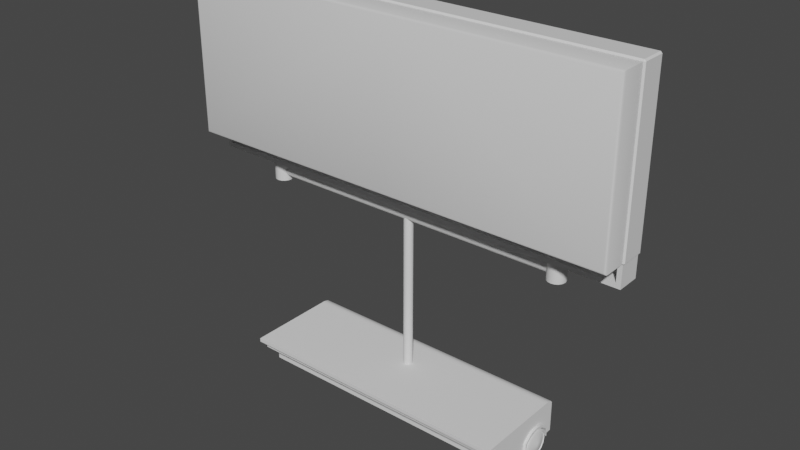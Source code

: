 # Source: LED_Sign.blend  (saved by Blender 2.82.7; exported with 4.5.12 LTS)
import bpy
from mathutils import Matrix  # noqa: F401  (used for matrix-valued properties, if any)

bpy.ops.wm.read_factory_settings(use_empty=True)
scene = bpy.context.scene
scene.name = 'Scene'

# ---- collections
col_collection = bpy.data.collections.new('Collection'); scene.collection.children.link(col_collection)

# ---- materials (node trees are filled in below, after node groups)
mat_material = bpy.data.materials.new('Material')
mat_material.alpha_threshold = 0.0
mat_material.use_transparent_shadow = False
mat_material.line_color = (0.0, 0.0, 0.0, 1.0)

# ---- material node trees
mat_material.use_nodes = True; mat_material.node_tree.nodes.clear()
_N = mat_material.node_tree.nodes; _L = mat_material.node_tree.links
n0 = _N.new('ShaderNodeOutputMaterial'); n0.name = 'Material Output'; n0.location = (300, 300)
n1 = _N.new('ShaderNodeBsdfPrincipled'); n1.name = 'Principled BSDF'; n1.location = (10, 300)
n1.distribution = 'GGX'
n1.subsurface_method = 'BURLEY'
n1.inputs[2].default_value = 0.4
n1.inputs[3].default_value = 1.45
n1.inputs[27].default_value = (0.0, 0.0, 0.0, 1.0)
n1.inputs[28].default_value = 1.0
_L.new(n1.outputs[0], n0.inputs[0])
n0.is_active_output = True

# ---- world
world_world = bpy.data.worlds.new('World'); scene.world = world_world
world_world.use_nodes = True; world_world.node_tree.nodes.clear()
_N = world_world.node_tree.nodes; _L = world_world.node_tree.links
n0 = _N.new('ShaderNodeOutputWorld'); n0.name = 'World Output'; n0.location = (300, 300)
n1 = _N.new('ShaderNodeBackground'); n1.name = 'Background'; n1.location = (10, 300)
n1.inputs[0].default_value = (0.05088, 0.05088, 0.05088, 1.0)
_L.new(n1.outputs[0], n0.inputs[0])
n0.is_active_output = True
world_world.color = (0.05088, 0.05088, 0.05088)
world_world.use_sun_shadow = False
world_world.sun_shadow_jitter_overblur = 0.0

# ---- meshes
me_cube = bpy.data.meshes.new('Cube')
me_cube.from_pydata([(9.216, 0.5496, 3.357), (9.216, 0.4876, 3.419), (9.279, 0.4876, 3.357), (9.029, 0.4876, -3.607), (9.216, 0.5496, -3.357), (9.279, 0.4876, -3.357), (9.279, -0.4876, 3.357), (9.216, -0.4876, 3.419), (9.216, -0.5496, 3.357), (9.279, -0.4876, -3.357), (9.216, -0.5496, -3.357), (9.029, -0.4876, -3.607), (9.029, 0.4876, -4.137), (9.029, -0.4876, -4.137), (9.216, 0.4876, -3.419), (9.216, -0.4876, -3.419), (9.216, 0.4876, -4.325), (9.216, -0.4876, -4.325), (0.0, 0.4876, -3.419), (0.0, 0.5496, -3.357), (0.0, -0.4876, 3.419), (0.0, -0.5496, 3.357), (0.0, -0.4876, -3.419), (0.0, -0.5496, -3.357), (0.0, 0.4876, 3.419), (0.0, 0.5496, 3.357), (0.0, 0.4876, -3.607), (0.0, -0.4876, -3.607), (0.0, 0.4876, -4.325), (0.0, -0.4876, -4.325), (0.0, 0.4876, -4.137), (0.0, -0.4876, -4.137), (6.536, 0.3702, -5.136), (6.536, 0.3702, -3.326), (6.676, 0.3424, -5.136), (6.676, 0.3424, -3.326), (6.795, 0.263, -5.136), (6.795, 0.263, -3.326), (6.874, 0.1442, -5.136), (6.874, 0.1442, -3.326), (6.902, 0.004023, -5.136), (6.902, 0.004023, -3.326), (6.874, -0.1361, -5.136), (6.874, -0.1361, -3.326), (6.795, -0.2549, -5.136), (6.795, -0.2549, -3.326), (6.676, -0.3343, -5.136), (6.676, -0.3343, -3.326), (6.536, -0.3622, -5.136), (6.536, -0.3622, -3.326), (6.396, -0.3343, -5.136), (6.396, -0.3343, -3.326), (6.277, -0.2549, -5.136), (6.277, -0.2549, -3.326), (6.198, -0.1361, -5.136), (6.198, -0.1361, -3.326), (6.17, 0.004023, -5.136), (6.17, 0.004023, -3.326), (6.198, 0.1442, -5.136), (6.198, 0.1442, -3.326), (6.277, 0.263, -5.136), (6.277, 0.263, -3.326), (6.396, 0.3424, -5.136), (6.396, 0.3424, -3.326), (6.536, 0.3702, -4.066), (6.676, 0.3424, -4.066), (6.795, 0.263, -4.066), (6.874, 0.1442, -4.066), (6.902, 0.004023, -4.066), (6.874, -0.1361, -4.066), (6.795, -0.2549, -4.066), (6.676, -0.3343, -4.066), (6.536, -0.3622, -4.066), (6.396, -0.3343, -4.066), (6.277, -0.2549, -4.066), (6.198, -0.1361, -4.066), (6.17, 0.004023, -4.066), (6.198, 0.1442, -4.066), (6.277, 0.263, -4.066), (6.396, 0.3424, -4.066), (6.676, 0.3424, -4.395), (6.795, 0.263, -4.395), (6.874, 0.1442, -4.395), (6.902, 0.004023, -4.395), (6.874, -0.1361, -4.395), (6.795, -0.2549, -4.395), (6.676, -0.3343, -4.395), (6.536, -0.3622, -4.395), (6.396, -0.3343, -4.395), (6.277, -0.2549, -4.395), (6.198, -0.1361, -4.395), (6.17, 0.004023, -4.395), (6.198, 0.1442, -4.395), (6.277, 0.263, -4.395), (6.396, 0.3424, -4.395), (6.536, 0.3702, -4.395), (6.536, 0.4344, -4.395), (6.536, 0.4344, -4.066), (6.371, 0.4016, -4.066), (6.232, 0.3083, -4.066), (6.138, 0.1687, -4.066), (6.106, 0.004023, -4.066), (6.138, -0.1607, -4.066), (6.232, -0.3003, -4.066), (6.371, -0.3936, -4.066), (6.536, -0.4263, -4.066), (6.701, -0.3936, -4.066), (6.84, -0.3003, -4.066), (6.933, -0.1607, -4.066), (6.966, 0.004023, -4.066), (6.933, 0.1687, -4.066), (6.84, 0.3083, -4.066), (6.701, 0.4016, -4.066), (6.701, 0.4016, -4.395), (6.84, 0.3083, -4.395), (6.933, 0.1687, -4.395), (6.966, 0.004023, -4.395), (6.933, -0.1607, -4.395), (6.84, -0.3003, -4.395), (6.701, -0.3936, -4.395), (6.536, -0.4263, -4.395), (6.371, -0.3936, -4.395), (6.232, -0.3003, -4.395), (6.138, -0.1607, -4.395), (6.106, 0.004023, -4.395), (6.138, 0.1687, -4.395), (6.232, 0.3083, -4.395), (6.371, 0.4016, -4.395), (9.216, -0.3907, 3.357), (9.216, -0.3907, -3.357), (0.0, -0.3907, 3.357), (0.0, -0.3907, -3.357)], [], [(31, 13, 12, 30), (5, 2, 6, 9), (0, 1, 2), (14, 4, 5), (6, 7, 8), (9, 10, 15), (2, 5, 4, 0), (8, 10, 9, 6), (1, 7, 6, 2), (22, 15, 10, 23), (24, 1, 0, 25), (15, 14, 5, 9), (19, 25, 0, 4), (28, 16, 17, 29), (14, 15, 17, 16), (27, 11, 15, 22), (30, 12, 16, 28), (12, 3, 14, 16), (11, 13, 17, 15), (13, 11, 3, 12), (11, 27, 26, 3), (3, 26, 18, 14), (7, 20, 21, 8), (14, 18, 19, 4), (1, 24, 20, 7), (13, 31, 29, 17), (64, 33, 35, 65), (65, 35, 37, 66), (66, 37, 39, 67), (67, 39, 41, 68), (68, 41, 43, 69), (69, 43, 45, 70), (70, 45, 47, 71), (71, 47, 49, 72), (72, 49, 51, 73), (73, 51, 53, 74), (74, 53, 55, 75), (75, 55, 57, 76), (76, 57, 59, 77), (77, 59, 61, 78), (78, 61, 63, 79), (79, 63, 33, 64), (32, 34, 36, 38, 40, 42, 44, 46, 48, 50, 52, 54, 56, 58, 60, 62), (91, 90, 123, 124), (77, 78, 99, 100), (90, 89, 122, 123), (64, 65, 112, 97), (78, 79, 98, 99), (89, 88, 121, 122), (65, 66, 111, 112), (79, 64, 97, 98), (88, 87, 120, 121), (66, 67, 110, 111), (87, 86, 119, 120), (67, 68, 109, 110), (86, 85, 118, 119), (68, 69, 108, 109), (85, 84, 117, 118), (69, 70, 107, 108), (32, 95, 80, 34), (34, 80, 81, 36), (36, 81, 82, 38), (38, 82, 83, 40), (40, 83, 84, 42), (42, 84, 85, 44), (44, 85, 86, 46), (46, 86, 87, 48), (48, 87, 88, 50), (50, 88, 89, 52), (52, 89, 90, 54), (54, 90, 91, 56), (56, 91, 92, 58), (58, 92, 93, 60), (60, 93, 94, 62), (62, 94, 95, 32), (127, 98, 97, 96), (126, 99, 98, 127), (125, 100, 99, 126), (124, 101, 100, 125), (123, 102, 101, 124), (122, 103, 102, 123), (121, 104, 103, 122), (120, 105, 104, 121), (119, 106, 105, 120), (118, 107, 106, 119), (117, 108, 107, 118), (116, 109, 108, 117), (115, 110, 109, 116), (114, 111, 110, 115), (113, 112, 111, 114), (96, 97, 112, 113), (76, 77, 100, 101), (92, 91, 124, 125), (75, 76, 101, 102), (93, 92, 125, 126), (74, 75, 102, 103), (80, 95, 96, 113), (94, 93, 126, 127), (73, 74, 103, 104), (81, 80, 113, 114), (95, 94, 127, 96), (72, 73, 104, 105), (82, 81, 114, 115), (71, 72, 105, 106), (83, 82, 115, 116), (70, 71, 106, 107), (84, 83, 116, 117), (128, 130, 131, 129), (23, 10, 129, 131), (8, 21, 130, 128), (10, 8, 128, 129)])
me_cube.polygons.foreach_set('use_smooth', [1, 1, 1, 1, 1, 1, 1, 1, 1, 1, 1, 1, 1, 1, 1, 1, 1, 1, 1, 1, 1, 1, 1, 1, 1, 1, 1, 1, 1, 1, 1, 1, 1, 1, 1, 1, 1, 1, 1, 1, 1, 1, 1, 1, 1, 1, 1, 1, 1, 1, 1, 1, 1, 1, 1, 1, 1, 1, 1, 1, 1, 1, 1, 1, 1, 1, 1, 1, 1, 1, 1, 1, 1, 1, 1, 1, 1, 1, 1, 1, 1, 1, 1, 1, 1, 1, 1, 1, 1, 1, 1, 1, 1, 1, 1, 1, 1, 1, 1, 1, 1, 1, 1, 1, 1, 1, 1, 0, 1, 1, 1])
_uv = me_cube.uv_layers.new(name='UVMap')
_uv.uv.foreach_set('vector', [0.009451, 0.6705, 0.2831, 0.6705, 0.2831, 0.7, 0.009451, 0.7, 0.239, 0.2863, 0.07253, 0.3729, 0.04669, 0.3552, 0.2261, 0.2513, 0.07419, 0.3759, 0.07066, 0.3755, 0.07253, 0.3729, 0.2437, 0.2866, 0.2402, 0.2897, 0.239, 0.2863, 0.04669, 0.3552, 0.04507, 0.3579, 0.0414, 0.3539, 0.2261, 0.2513, 0.2249, 0.2475, 0.2291, 0.2491, 0.07253, 0.3729, 0.239, 0.2863, 0.2402, 0.2897, 0.07419, 0.3759, 0.0414, 0.3539, 0.2249, 0.2475, 0.2261, 0.2513, 0.04669, 0.3552, 0.07066, 0.3755, 0.04507, 0.3579, 0.04669, 0.3552, 0.07253, 0.3729, 0.3197, 0.01102, 0.2291, 0.2491, 0.2249, 0.2475, 0.3156, 0.009451, 0.04415, 0.6102, 0.07066, 0.3755, 0.07419, 0.3759, 0.04868, 0.6107, 0.2291, 0.2491, 0.2437, 0.2866, 0.239, 0.2863, 0.2261, 0.2513, 0.3147, 0.554, 0.04868, 0.6107, 0.07419, 0.3759, 0.2402, 0.2897, 0.009451, 0.6353, 0.2888, 0.6353, 0.2888, 0.6648, 0.009451, 0.6648, 0.3811, 0.301, 0.3754, 0.3317, 0.3469, 0.3264, 0.3526, 0.2957, 0.4308, 0.6168, 0.3699, 0.337, 0.3754, 0.3317, 0.4354, 0.6158, 0.009451, 0.6296, 0.2831, 0.6296, 0.2888, 0.6353, 0.009451, 0.6353, 0.3596, 0.2909, 0.3763, 0.294, 0.3811, 0.301, 0.3526, 0.2957, 0.3699, 0.337, 0.3517, 0.3334, 0.3469, 0.3264, 0.3754, 0.3317, 0.3517, 0.3334, 0.3699, 0.337, 0.3467, 0.359, 0.3386, 0.3521, 0.3699, 0.337, 0.4308, 0.6168, 0.4023, 0.6228, 0.3467, 0.359, 0.3763, 0.294, 0.4295, 0.009451, 0.4354, 0.01055, 0.3811, 0.301, 0.04507, 0.3579, 0.01385, 0.6064, 0.009451, 0.6059, 0.0414, 0.3539, 0.2437, 0.2866, 0.3197, 0.5525, 0.3147, 0.554, 0.2402, 0.2897, 0.07066, 0.3755, 0.04415, 0.6102, 0.01385, 0.6064, 0.04507, 0.3579, 0.2831, 0.6705, 0.009451, 0.6705, 0.009451, 0.6648, 0.2888, 0.6648, 0.5998, 0.5302, 0.6222, 0.5302, 0.6222, 0.5345, 0.5998, 0.5345, 0.5998, 0.5345, 0.6222, 0.5345, 0.6222, 0.5389, 0.5998, 0.5389, 0.5998, 0.5389, 0.6222, 0.5389, 0.6222, 0.5432, 0.5998, 0.5432, 0.5998, 0.5432, 0.6222, 0.5432, 0.6222, 0.5475, 0.5998, 0.5475, 0.5998, 0.5475, 0.6222, 0.5475, 0.6222, 0.5519, 0.5998, 0.5519, 0.5998, 0.5519, 0.6222, 0.5519, 0.6222, 0.5562, 0.5998, 0.5562, 0.5998, 0.5562, 0.6222, 0.5562, 0.6222, 0.5605, 0.5998, 0.5605, 0.5998, 0.5605, 0.6222, 0.5605, 0.6222, 0.5649, 0.5998, 0.5649, 0.5998, 0.5649, 0.6222, 0.5649, 0.6222, 0.5692, 0.5998, 0.5692, 0.5998, 0.5692, 0.6222, 0.5692, 0.6222, 0.5735, 0.5998, 0.5735, 0.5998, 0.5735, 0.6222, 0.5735, 0.6222, 0.5779, 0.5998, 0.5779, 0.5998, 0.5779, 0.6222, 0.5779, 0.6222, 0.5822, 0.5998, 0.5822, 0.5998, 0.5822, 0.6222, 0.5822, 0.6222, 0.5865, 0.5998, 0.5865, 0.5998, 0.5865, 0.6222, 0.5865, 0.6222, 0.5908, 0.5998, 0.5908, 0.5998, 0.5908, 0.6222, 0.5908, 0.6222, 0.5952, 0.5998, 0.5952, 0.5998, 0.5952, 0.6222, 0.5952, 0.6222, 0.5995, 0.5998, 0.5995, 0.6369, 0.4792, 0.6351, 0.4836, 0.6318, 0.4855, 0.6289, 0.486, 0.6266, 0.4855, 0.6249, 0.4843, 0.6235, 0.483, 0.6229, 0.4813, 0.6223, 0.4798, 0.6225, 0.4783, 0.6231, 0.4769, 0.6243, 0.4757, 0.6262, 0.4741, 0.6287, 0.4733, 0.6322, 0.4733, 0.6363, 0.4751, 0.6565, 0.5516, 0.6563, 0.5566, 0.6543, 0.5566, 0.6542, 0.5515, 0.6427, 0.5463, 0.6425, 0.5414, 0.6446, 0.5413, 0.6447, 0.5462, 0.6563, 0.5566, 0.6564, 0.5616, 0.6542, 0.5615, 0.6543, 0.5566, 0.6424, 0.6098, 0.6432, 0.6049, 0.6452, 0.6051, 0.6445, 0.6105, 0.6425, 0.5414, 0.6421, 0.5363, 0.6443, 0.5361, 0.6446, 0.5413, 0.6564, 0.5616, 0.6562, 0.5665, 0.6542, 0.5665, 0.6542, 0.5615, 0.6432, 0.6049, 0.6433, 0.6, 0.6454, 0.6001, 0.6452, 0.6051, 0.6421, 0.5363, 0.6411, 0.5313, 0.6434, 0.5304, 0.6443, 0.5361, 0.6562, 0.5665, 0.6563, 0.5713, 0.6543, 0.5713, 0.6542, 0.5665, 0.6433, 0.6, 0.6435, 0.5952, 0.6454, 0.5953, 0.6454, 0.6001, 0.6563, 0.5713, 0.6564, 0.5762, 0.6544, 0.5762, 0.6543, 0.5713, 0.6435, 0.5952, 0.6435, 0.5906, 0.6454, 0.5906, 0.6454, 0.5953, 0.6564, 0.5762, 0.6566, 0.5812, 0.6544, 0.5812, 0.6544, 0.5762, 0.6435, 0.5906, 0.6433, 0.5859, 0.6453, 0.5859, 0.6454, 0.5906, 0.6566, 0.5812, 0.6564, 0.586, 0.6544, 0.586, 0.6544, 0.5812, 0.6433, 0.5859, 0.6432, 0.5811, 0.6452, 0.5811, 0.6453, 0.5859, 0.6369, 0.4792, 0.6393, 0.5113, 0.6322, 0.5112, 0.6351, 0.4836, 0.6351, 0.4836, 0.6322, 0.5112, 0.6252, 0.5101, 0.6318, 0.4855, 0.6318, 0.4855, 0.6252, 0.5101, 0.6185, 0.5078, 0.6289, 0.486, 0.6289, 0.486, 0.6185, 0.5078, 0.6124, 0.5041, 0.6266, 0.4855, 0.6266, 0.4855, 0.6124, 0.5041, 0.6071, 0.4992, 0.6249, 0.4843, 0.6249, 0.4843, 0.6071, 0.4992, 0.6032, 0.4933, 0.6235, 0.483, 0.6235, 0.483, 0.6032, 0.4933, 0.6007, 0.4866, 0.6229, 0.4813, 0.6229, 0.4813, 0.6007, 0.4866, 0.5998, 0.4794, 0.6223, 0.4798, 0.6223, 0.4798, 0.5998, 0.4794, 0.6008, 0.4723, 0.6225, 0.4783, 0.6225, 0.4783, 0.6008, 0.4723, 0.6034, 0.4657, 0.6231, 0.4769, 0.6231, 0.4769, 0.6034, 0.4657, 0.6075, 0.4598, 0.6243, 0.4757, 0.6243, 0.4757, 0.6075, 0.4598, 0.6129, 0.455, 0.6262, 0.4741, 0.6262, 0.4741, 0.6129, 0.455, 0.6191, 0.4515, 0.6287, 0.4733, 0.6287, 0.4733, 0.6191, 0.4515, 0.626, 0.4492, 0.6322, 0.4733, 0.6322, 0.4733, 0.626, 0.4492, 0.6334, 0.4482, 0.6363, 0.4751, 0.6363, 0.4751, 0.6334, 0.4482, 0.6393, 0.4486, 0.6369, 0.4792, 0.6545, 0.5361, 0.6443, 0.5361, 0.6434, 0.5304, 0.6552, 0.5302, 0.6543, 0.5414, 0.6446, 0.5413, 0.6443, 0.5361, 0.6545, 0.5361, 0.6543, 0.5465, 0.6447, 0.5462, 0.6446, 0.5413, 0.6543, 0.5414, 0.6542, 0.5515, 0.6448, 0.5512, 0.6447, 0.5462, 0.6543, 0.5465, 0.6543, 0.5566, 0.6447, 0.5563, 0.6448, 0.5512, 0.6542, 0.5515, 0.6542, 0.5615, 0.6448, 0.5613, 0.6447, 0.5563, 0.6543, 0.5566, 0.6542, 0.5665, 0.6448, 0.5664, 0.6448, 0.5613, 0.6542, 0.5615, 0.6543, 0.5713, 0.645, 0.5713, 0.6448, 0.5664, 0.6542, 0.5665, 0.6544, 0.5762, 0.6451, 0.5762, 0.645, 0.5713, 0.6543, 0.5713, 0.6544, 0.5812, 0.6452, 0.5811, 0.6451, 0.5762, 0.6544, 0.5762, 0.6544, 0.586, 0.6453, 0.5859, 0.6452, 0.5811, 0.6544, 0.5812, 0.6545, 0.5907, 0.6454, 0.5906, 0.6453, 0.5859, 0.6544, 0.586, 0.6545, 0.5955, 0.6454, 0.5953, 0.6454, 0.5906, 0.6545, 0.5907, 0.6546, 0.6004, 0.6454, 0.6001, 0.6454, 0.5953, 0.6545, 0.5955, 0.6548, 0.6054, 0.6452, 0.6051, 0.6454, 0.6001, 0.6546, 0.6004, 0.6555, 0.6106, 0.6445, 0.6105, 0.6452, 0.6051, 0.6548, 0.6054, 0.6426, 0.5512, 0.6427, 0.5463, 0.6447, 0.5462, 0.6448, 0.5512, 0.6563, 0.5465, 0.6565, 0.5516, 0.6542, 0.5515, 0.6543, 0.5465, 0.6427, 0.5562, 0.6426, 0.5512, 0.6448, 0.5512, 0.6447, 0.5563, 0.6566, 0.5415, 0.6563, 0.5465, 0.6543, 0.5465, 0.6543, 0.5414, 0.6425, 0.5613, 0.6427, 0.5562, 0.6447, 0.5563, 0.6448, 0.5613, 0.6568, 0.6052, 0.6575, 0.6098, 0.6555, 0.6106, 0.6548, 0.6054, 0.6567, 0.5363, 0.6566, 0.5415, 0.6543, 0.5414, 0.6545, 0.5361, 0.6427, 0.5664, 0.6425, 0.5613, 0.6448, 0.5613, 0.6448, 0.5664, 0.6568, 0.6004, 0.6568, 0.6052, 0.6548, 0.6054, 0.6546, 0.6004, 0.6575, 0.531, 0.6567, 0.5363, 0.6545, 0.5361, 0.6552, 0.5302, 0.6429, 0.5714, 0.6427, 0.5664, 0.6448, 0.5664, 0.645, 0.5713, 0.6566, 0.5955, 0.6568, 0.6004, 0.6546, 0.6004, 0.6545, 0.5955, 0.643, 0.5762, 0.6429, 0.5714, 0.645, 0.5713, 0.6451, 0.5762, 0.6564, 0.5907, 0.6566, 0.5955, 0.6545, 0.5955, 0.6545, 0.5907, 0.6432, 0.5811, 0.643, 0.5762, 0.6451, 0.5762, 0.6452, 0.5811, 0.6564, 0.586, 0.6564, 0.5907, 0.6545, 0.5907, 0.6544, 0.586, 0.7336, 0.2129, 0.4543, 0.2129, 0.4543, 0.009451, 0.7336, 0.009451, 0.7966, 0.9905, 0.7966, 0.7134, 0.8015, 0.7134, 0.8014, 0.9905, 0.7966, 0.509, 0.7966, 0.2318, 0.8015, 0.2318, 0.8014, 0.509, 0.7966, 0.7134, 0.7966, 0.509, 0.8014, 0.509, 0.8015, 0.7134])
me_cube.materials.append(mat_material)
me_cube.use_remesh_preserve_volume = False
me_cube.use_remesh_preserve_attributes = False
me_cube.use_mirror_vertex_groups = False
me_cube.update()
me_cube_001 = bpy.data.meshes.new('Cube.001')
me_cube_001.from_pydata([(9.216, -0.5496, 3.357), (9.216, -0.5496, -3.357), (9.116, -1.582, -3.257), (9.216, -1.482, -3.357), (9.187, -1.553, -3.328), (9.116, -1.582, 3.257), (9.216, -1.482, 3.357), (9.187, -1.553, 3.328), (0.0, -0.5496, 3.357), (0.0, -0.5496, -3.357), (0.0, -1.582, -3.257), (0.0, -1.553, -3.328), (0.0, -1.482, -3.357), (0.0, -1.582, 3.257), (0.0, -1.553, 3.328), (0.0, -1.482, 3.357)], [], [(9, 1, 3, 12), (5, 2, 4, 7), (7, 4, 3, 6), (13, 5, 7, 14), (14, 7, 6, 15), (1, 0, 6, 3), (4, 11, 12, 3), (2, 10, 11, 4), (0, 8, 15, 6), (2, 5, 13, 10)])
me_cube_001.polygons.foreach_set('use_smooth', [True] * 10)
_uv = me_cube_001.uv_layers.new(name='UVMap')
_uv.uv.foreach_set('vector', [0.7494, 0.7146, 0.7494, 0.4353, 0.7777, 0.4353, 0.7777, 0.7146, 0.5553, 0.4552, 0.4616, 0.5984, 0.4579, 0.5984, 0.5543, 0.4512, 0.5543, 0.4512, 0.4579, 0.5984, 0.4543, 0.5984, 0.552, 0.4482, 0.5742, 0.6428, 0.5742, 0.4525, 0.5775, 0.4494, 0.5776, 0.6428, 0.5776, 0.6428, 0.5775, 0.4494, 0.5809, 0.4482, 0.5809, 0.6427, 0.7494, 0.4353, 0.7494, 0.2318, 0.7777, 0.2318, 0.7777, 0.4353, 0.4579, 0.5984, 0.5527, 0.7474, 0.5497, 0.7492, 0.4543, 0.5984, 0.4616, 0.5984, 0.5553, 0.7457, 0.5527, 0.7474, 0.4579, 0.5984, 0.2888, 0.7472, 0.009451, 0.7472, 0.009451, 0.7189, 0.2888, 0.7189, 0.4543, 0.4293, 0.4543, 0.2318, 0.7305, 0.2318, 0.7305, 0.4293])
me_cube_001.materials.append(mat_material)
me_cube_001.use_remesh_preserve_volume = False
me_cube_001.use_remesh_preserve_attributes = False
me_cube_001.use_mirror_vertex_groups = False
me_cube_001.update()
me_cylinder = bpy.data.meshes.new('Cylinder')
me_cylinder.from_pydata([(-6.526, 0.1982, -0.08392), (6.526, 0.1982, -0.08392), (-6.526, 0.1831, -0.1598), (6.526, 0.1831, -0.1598), (-6.526, 0.1401, -0.2241), (6.526, 0.1401, -0.2241), (-6.526, 0.07584, -0.267), (6.526, 0.07584, -0.267), (-6.526, -4.795e-08, -0.2821), (6.526, -4.795e-08, -0.2821), (-6.526, -0.07584, -0.267), (6.526, -0.07584, -0.267), (-6.526, -0.1401, -0.2241), (6.526, -0.1401, -0.2241), (-6.526, -0.1831, -0.1598), (6.526, -0.1831, -0.1598), (-6.526, -0.1982, -0.08392), (6.526, -0.1982, -0.08392), (-6.526, -0.1831, -0.008087), (6.526, -0.1831, -0.008087), (-6.526, -0.1401, 0.05621), (6.526, -0.1401, 0.05621), (-6.526, -0.07584, 0.09916), (6.526, -0.07584, 0.09916), (-6.526, -3.692e-08, 0.1142), (6.526, -3.692e-08, 0.1142), (-6.526, 0.07584, 0.09916), (6.526, 0.07584, 0.09916), (-6.526, 0.1401, 0.05621), (6.526, 0.1401, 0.05621), (-6.526, 0.1831, -0.008087), (6.526, 0.1831, -0.008087), (-2.627e-05, 0.1883, -0.07467), (-2.717e-05, 0.1883, -7.215), (-0.07209, 0.174, -0.07467), (-0.0721, 0.174, -7.215), (-0.1332, 0.1332, -0.07467), (-0.1332, 0.1332, -7.215), (-0.174, 0.07207, -0.07467), (-0.174, 0.07207, -7.215), (-0.1883, -9.087e-07, -0.07467), (-0.1883, 7.578e-07, -7.215), (-0.174, -0.07207, -0.07467), (-0.174, -0.07207, -7.215), (-0.1332, -0.1332, -0.07467), (-0.1332, -0.1332, -7.215), (-0.07209, -0.174, -0.07467), (-0.0721, -0.174, -7.215), (-2.627e-05, -0.1883, -0.07467), (-2.717e-05, -0.1883, -7.215), (0.07204, -0.174, -0.07467), (0.07204, -0.174, -7.215), (0.1331, -0.1332, -0.07467), (0.1331, -0.1332, -7.215), (0.174, -0.07207, -0.07467), (0.174, -0.07207, -7.215), (0.1883, -8.476e-07, -0.07467), (0.1883, 8.189e-07, -7.215), (0.174, 0.07207, -0.07467), (0.174, 0.07207, -7.215), (0.1331, 0.1332, -0.07467), (0.1331, 0.1332, -7.215), (0.07204, 0.174, -0.07467), (0.07204, 0.174, -7.215), (-5.794, -1.584, -8.126), (-5.794, -1.584, -6.669), (-5.794, 1.584, -8.126), (5.794, -1.584, -8.126), (5.794, -1.584, -6.669), (5.794, 1.584, -8.126), (-5.794, -1.584, -7.265), (-5.794, 1.584, -7.265), (5.794, 1.584, -7.265), (5.794, -1.584, -7.265), (-5.794, -2.106, -7.265), (-5.794, -2.106, -6.669), (5.794, -2.106, -6.669), (5.794, -2.106, -7.265), (-5.794, -1.584, -6.825), (-5.794, 1.584, -6.825), (5.794, 1.584, -6.825), (5.794, -1.584, -6.825), (-5.794, -2.106, -6.825), (5.794, -2.106, -6.825), (-5.794, -2.588, -6.825), (-5.794, -2.588, -6.669), (5.794, -2.588, -6.669), (5.794, -2.588, -6.825), (-5.794, 1.584, -7.137), (5.794, 1.584, -7.137), (5.794, -1.584, -7.137), (5.794, -2.106, -7.137), (-5.794, -1.584, -7.137), (-5.794, -2.106, -7.137), (5.794, -2.222, -7.137), (5.794, -2.222, -7.265), (-5.794, -2.222, -7.265), (-5.794, -2.222, -7.137), (-5.794, 1.167, -8.126), (-5.794, 1.167, -6.669), (5.794, 1.167, -8.126), (5.794, 1.167, -6.669), (5.794, 1.167, -7.265), (-5.794, 1.167, -7.265), (5.794, 1.167, -6.825), (-5.794, 1.167, -6.825), (-5.794, 1.167, -7.137), (5.794, 1.167, -7.137), (-5.794, -0.2551, -8.126), (5.794, -0.2551, -6.669), (5.794, -0.2551, -7.265), (5.794, -0.2551, -6.825), (5.794, -0.2551, -7.137), (-5.794, -0.2551, -6.669), (5.794, -0.2551, -8.126), (-5.794, -0.2551, -7.265), (-5.794, -0.2551, -6.825), (-5.794, -0.2551, -7.137), (-5.794, 0.1005, -6.669), (-5.794, 0.4562, -6.669), (-5.794, 0.8118, -6.669), (5.794, 0.1005, -7.519), (5.794, 0.4562, -7.413), (5.794, 0.8118, -7.519), (-5.794, 0.1005, -7.265), (-5.794, 0.4562, -7.265), (-5.794, 0.8118, -7.265), (-5.794, 0.1005, -6.825), (-5.794, 0.4562, -6.825), (-5.794, 0.8118, -6.825), (-5.794, 0.1005, -7.137), (-5.794, 0.4562, -7.137), (-5.794, 0.8118, -7.137), (-5.794, 0.8118, -7.519), (-5.794, 0.4562, -7.413), (-5.794, 0.1005, -7.519), (5.794, 0.8118, -6.669), (5.794, 0.4562, -6.669), (5.794, 0.1005, -6.669), (5.794, 0.8118, -7.265), (5.794, 0.4562, -7.265), (5.794, 0.1005, -7.265), (5.794, 0.8118, -6.825), (5.794, 0.4562, -6.825), (5.794, 0.1005, -6.825), (5.794, 0.8118, -7.137), (5.794, 0.4562, -7.137), (5.794, 0.1005, -7.137), (-5.794, 1.584, -7.685), (5.794, 1.584, -7.685), (5.794, -1.584, -7.685), (-5.794, -1.584, -7.685), (-5.794, 1.167, -7.685), (5.794, 1.167, -7.685), (-5.794, -0.2551, -7.685), (5.794, -0.2551, -7.685), (5.794, 0.8118, -7.389), (5.794, 0.4562, -7.338), (5.794, 0.1005, -7.389), (-5.794, 0.1005, -7.389), (-5.794, 0.4562, -7.338), (-5.794, 0.8118, -7.389), (5.904, 0.8118, -7.519), (5.904, 0.4562, -7.413), (5.904, 0.1005, -7.519), (5.904, -0.1712, -7.715), (5.904, -0.2551, -8.126), (5.904, -0.2551, -7.685), (-5.904, -0.2551, -7.685), (-5.904, -0.2551, -8.126), (-5.904, -0.1712, -7.715), (5.904, 1.167, -7.685), (-5.794, -0.1712, -7.715), (5.794, -0.07729, -6.669), (5.794, -0.07729, -7.265), (5.794, -0.07729, -6.825), (5.794, -0.07729, -7.137), (-5.794, -0.07729, -6.669), (5.794, -0.1712, -7.715), (-5.794, -0.07729, -7.265), (-5.794, -0.07729, -6.825), (-5.794, -0.07729, -7.137), (-5.794, -0.07729, -7.537), (5.794, -0.07729, -7.537), (-5.904, 1.167, -8.126), (-5.904, 1.167, -7.685), (-5.794, 0.9896, -6.669), (5.794, 1.084, -7.715), (-5.794, 0.9896, -7.265), (-5.794, 0.9896, -6.825), (-5.794, 0.9896, -7.137), (-5.794, 1.084, -7.715), (5.794, 0.9896, -6.669), (5.794, 0.9896, -7.265), (5.794, 0.9896, -6.825), (5.794, 0.9896, -7.137), (5.794, 0.9896, -7.537), (-5.794, 0.9896, -7.537), (5.904, 1.167, -8.126), (5.904, 1.084, -7.715), (-5.904, 1.084, -7.715), (-5.904, 0.8118, -7.519), (-5.904, 0.4562, -7.413), (-5.904, 0.1005, -7.519), (-5.904, 0.1005, -7.389), (-5.904, 0.4562, -7.338), (-5.904, 0.8118, -7.389), (-5.904, -0.07729, -7.537), (5.904, 0.4562, -7.338), (5.904, 0.1005, -7.389), (5.904, 0.8118, -7.389), (5.904, 0.9896, -7.537), (5.904, -0.07729, -7.537), (-5.904, 0.9896, -7.537), (-5.794, 1.284, -6.669), (-5.794, 1.584, -6.825), (-5.794, 1.496, -6.715), (5.794, 1.584, -6.825), (5.794, 1.284, -6.669), (5.794, 1.496, -6.715)], [], [(0, 1, 3, 2), (2, 3, 5, 4), (4, 5, 7, 6), (6, 7, 9, 8), (8, 9, 11, 10), (10, 11, 13, 12), (12, 13, 15, 14), (14, 15, 17, 16), (16, 17, 19, 18), (18, 19, 21, 20), (20, 21, 23, 22), (22, 23, 25, 24), (24, 25, 27, 26), (26, 27, 29, 28), (3, 1, 31, 29, 27, 25, 23, 21, 19, 17, 15, 13, 11, 9, 7, 5), (28, 29, 31, 30), (30, 31, 1, 0), (0, 2, 4, 6, 8, 10, 12, 14, 16, 18, 20, 22, 24, 26, 28, 30), (32, 33, 35, 34), (34, 35, 37, 36), (36, 37, 39, 38), (38, 39, 41, 40), (40, 41, 43, 42), (42, 43, 45, 44), (44, 45, 47, 46), (46, 47, 49, 48), (48, 49, 51, 50), (50, 51, 53, 52), (52, 53, 55, 54), (54, 55, 57, 56), (56, 57, 59, 58), (58, 59, 61, 60), (35, 33, 63, 61, 59, 57, 55, 53, 51, 49, 47, 45, 43, 41, 39, 37), (60, 61, 63, 62), (62, 63, 33, 32), (32, 34, 36, 38, 40, 42, 44, 46, 48, 50, 52, 54, 56, 58, 60, 62), (80, 217, 219, 218, 101, 104), (105, 99, 214, 216, 215, 79), (111, 109, 68, 81), (92, 70, 74, 93), (108, 114, 67, 64), (109, 113, 65, 68), (150, 73, 70, 151), (155, 110, 73, 150), (148, 71, 72, 149), (152, 103, 71, 148), (76, 75, 85, 86), (81, 68, 76, 83), (68, 65, 75, 76), (70, 73, 77, 74), (90, 81, 83, 91), (91, 83, 82, 93), (65, 78, 82, 75), (112, 111, 81, 90), (88, 79, 80, 89), (106, 105, 79, 88), (87, 86, 85, 84), (82, 83, 87, 84), (83, 76, 86, 87), (75, 82, 84, 85), (103, 106, 88, 71), (71, 88, 89, 72), (110, 112, 90, 73), (74, 77, 95, 96), (73, 90, 91, 77), (78, 92, 93, 82), (95, 94, 97, 96), (91, 93, 97, 94), (77, 91, 94, 95), (93, 74, 96, 97), (72, 89, 107, 102), (188, 190, 106, 103), (190, 189, 105, 106), (89, 80, 104, 107), (197, 188, 103, 152), (149, 72, 102, 153), (79, 215, 217, 80), (66, 69, 100, 98), (189, 186, 99, 105), (78, 65, 113, 116), (151, 70, 115, 154), (92, 78, 116, 117), (70, 92, 117, 115), (174, 176, 112, 110), (176, 175, 111, 112), (183, 174, 110, 155), (173, 177, 113, 109), (172, 178, 114, 108), (175, 173, 109, 111), (194, 192, 136, 142), (142, 136, 137, 143), (143, 137, 138, 144), (191, 187, 123, 133), (133, 123, 122, 134), (134, 122, 121, 135), (192, 186, 120, 136), (136, 120, 119, 137), (137, 119, 118, 138), (196, 193, 139, 156), (156, 139, 140, 157), (157, 140, 141, 158), (195, 194, 142, 145), (145, 142, 143, 146), (146, 143, 144, 147), (193, 195, 145, 139), (139, 145, 146, 140), (140, 146, 147, 141), (180, 177, 118, 127), (127, 118, 119, 128), (128, 119, 120, 129), (182, 179, 124, 159), (159, 124, 125, 160), (160, 125, 126, 161), (181, 180, 127, 130), (130, 127, 128, 131), (131, 128, 129, 132), (179, 181, 130, 124), (124, 130, 131, 125), (125, 131, 132, 126), (152, 98, 184, 185), (183, 155, 167, 212), (161, 197, 213, 206), (196, 156, 210, 211), (165, 164, 209, 212), (135, 172, 170, 203), (153, 196, 211, 171), (64, 151, 154, 108), (69, 149, 153, 100), (158, 183, 212, 209), (98, 152, 148, 66), (66, 148, 149, 69), (114, 155, 150, 67), (67, 150, 151, 64), (156, 157, 208, 210), (201, 206, 213, 200), (169, 168, 207, 170), (164, 163, 208, 209), (163, 162, 210, 208), (200, 213, 185, 184), (199, 198, 171, 211), (202, 205, 206, 201), (154, 182, 207, 168), (157, 158, 209, 208), (170, 207, 204, 203), (203, 204, 205, 202), (155, 114, 166, 167), (182, 159, 204, 207), (115, 117, 181, 179), (117, 116, 180, 181), (154, 115, 179, 182), (116, 113, 177, 180), (144, 138, 173, 175), (135, 121, 178, 172), (138, 118, 177, 173), (158, 141, 174, 183), (147, 144, 175, 176), (141, 147, 176, 174), (191, 133, 201, 200), (166, 165, 212, 167), (159, 160, 205, 204), (211, 210, 162, 199), (102, 107, 195, 193), (107, 104, 194, 195), (153, 102, 193, 196), (101, 99, 186, 192), (98, 100, 187, 191), (104, 101, 192, 194), (129, 120, 186, 189), (161, 126, 188, 197), (132, 129, 189, 190), (126, 132, 190, 188), (100, 153, 171, 198), (187, 100, 198, 199), (197, 152, 185, 213), (133, 134, 202, 201), (178, 121, 164, 165), (123, 187, 199, 162), (134, 135, 203, 202), (121, 122, 163, 164), (108, 154, 168, 169), (122, 123, 162, 163), (114, 178, 165, 166), (172, 108, 169, 170), (98, 191, 200, 184), (160, 161, 206, 205), (214, 218, 219, 216), (216, 219, 217, 215), (218, 214, 99, 101)])
me_cylinder.polygons.foreach_set('use_smooth', [True] * 188)
_uv = me_cylinder.uv_layers.new(name='UVMap')
_uv.uv.foreach_set('vector', [1.0, 0.5, 1.0, 1.0, 0.9375, 1.0, 0.9375, 0.5, 0.9375, 0.5, 0.9375, 1.0, 0.875, 1.0, 0.875, 0.5, 0.875, 0.5, 0.875, 1.0, 0.8125, 1.0, 0.8125, 0.5, 0.8125, 0.5, 0.8125, 1.0, 0.75, 1.0, 0.75, 0.5, 0.75, 0.5, 0.75, 1.0, 0.6875, 1.0, 0.6875, 0.5, 0.6875, 0.5, 0.6875, 1.0, 0.625, 1.0, 0.625, 0.5, 0.625, 0.5, 0.625, 1.0, 0.5625, 1.0, 0.5625, 0.5, 0.5625, 0.5, 0.5625, 1.0, 0.5, 1.0, 0.5, 0.5, 0.5, 0.5, 0.5, 1.0, 0.4375, 1.0, 0.4375, 0.5, 0.4375, 0.5, 0.4375, 1.0, 0.375, 1.0, 0.375, 0.5, 0.375, 0.5, 0.375, 1.0, 0.3125, 1.0, 0.3125, 0.5, 0.3125, 0.5, 0.3125, 1.0, 0.25, 1.0, 0.25, 0.5, 0.25, 0.5, 0.25, 1.0, 0.1875, 1.0, 0.1875, 0.5, 0.1875, 0.5, 0.1875, 1.0, 0.125, 1.0, 0.125, 0.5, 0.3418, 0.4717, 0.25, 0.49, 0.1582, 0.4717, 0.08029, 0.4197, 0.02827, 0.3418, 0.01, 0.25, 0.02827, 0.1582, 0.08029, 0.08029, 0.1582, 0.02827, 0.25, 0.01, 0.3418, 0.02827, 0.4197, 0.08029, 0.4717, 0.1582, 0.49, 0.25, 0.4717, 0.3418, 0.4197, 0.4197, 0.125, 0.5, 0.125, 1.0, 0.0625, 1.0, 0.0625, 0.5, 0.0625, 0.5, 0.0625, 1.0, 0.0, 1.0, 0.0, 0.5, 0.75, 0.49, 0.8418, 0.4717, 0.9197, 0.4197, 0.9717, 0.3418, 0.99, 0.25, 0.9717, 0.1582, 0.9197, 0.08029, 0.8418, 0.02827, 0.75, 0.01, 0.6582, 0.02827, 0.5803, 0.08029, 0.5283, 0.1582, 0.51, 0.25, 0.5283, 0.3418, 0.5803, 0.4197, 0.6582, 0.4717, 1.0, 0.5, 1.0, 1.0, 0.9375, 1.0, 0.9375, 0.5, 0.9375, 0.5, 0.9375, 1.0, 0.875, 1.0, 0.875, 0.5, 0.875, 0.5, 0.875, 1.0, 0.8125, 1.0, 0.8125, 0.5, 0.8125, 0.5, 0.8125, 1.0, 0.75, 1.0, 0.75, 0.5, 0.75, 0.5, 0.75, 1.0, 0.6875, 1.0, 0.6875, 0.5, 0.6875, 0.5, 0.6875, 1.0, 0.625, 1.0, 0.625, 0.5, 0.625, 0.5, 0.625, 1.0, 0.5625, 1.0, 0.5625, 0.5, 0.5625, 0.5, 0.5625, 1.0, 0.5, 1.0, 0.5, 0.5, 0.5, 0.5, 0.5, 1.0, 0.4375, 1.0, 0.4375, 0.5, 0.4375, 0.5, 0.4375, 1.0, 0.375, 1.0, 0.375, 0.5, 0.375, 0.5, 0.375, 1.0, 0.3125, 1.0, 0.3125, 0.5, 0.3125, 0.5, 0.3125, 1.0, 0.25, 1.0, 0.25, 0.5, 0.25, 0.5, 0.25, 1.0, 0.1875, 1.0, 0.1875, 0.5, 0.1875, 0.5, 0.1875, 1.0, 0.125, 1.0, 0.125, 0.5, 0.3418, 0.4717, 0.25, 0.49, 0.1582, 0.4717, 0.08029, 0.4197, 0.02827, 0.3418, 0.01, 0.25, 0.02827, 0.1582, 0.08029, 0.08029, 0.1582, 0.02827, 0.25, 0.01, 0.3418, 0.02827, 0.4197, 0.08029, 0.4717, 0.1582, 0.49, 0.25, 0.4717, 0.3418, 0.4197, 0.4197, 0.125, 0.5, 0.125, 1.0, 0.0625, 1.0, 0.0625, 0.5, 0.0625, 0.5, 0.0625, 1.0, 0.0, 1.0, 0.0, 0.5, 0.75, 0.49, 0.8418, 0.4717, 0.9197, 0.4197, 0.9717, 0.3418, 0.99, 0.25, 0.9717, 0.1582, 0.9197, 0.08029, 0.8418, 0.02827, 0.75, 0.01, 0.6582, 0.02827, 0.5803, 0.08029, 0.5283, 0.1582, 0.51, 0.25, 0.5283, 0.3418, 0.5803, 0.4197, 0.6582, 0.4717, 0.5984, 0.5, 0.5984, 0.5, 0.6172, 0.5069, 0.625, 0.5237, 0.625, 0.5329, 0.5984, 0.5329, 0.5984, 0.2171, 0.625, 0.2171, 0.625, 0.2263, 0.6172, 0.2431, 0.5984, 0.25, 0.5984, 0.25, 0.5984, 0.6451, 0.625, 0.6451, 0.625, 0.75, 0.5984, 0.75, 0.5447, 0.0, 0.5227, 0.0, 0.5227, 0.0, 0.5447, 0.0, 0.125, 0.6451, 0.375, 0.6451, 0.375, 0.75, 0.125, 0.75, 0.625, 0.6451, 0.875, 0.6451, 0.875, 0.75, 0.625, 0.75, 0.4506, 0.75, 0.5227, 0.75, 0.5227, 1.0, 0.4506, 1.0, 0.4506, 0.6451, 0.5227, 0.6451, 0.5227, 0.75, 0.4506, 0.75, 0.4506, 0.25, 0.5227, 0.25, 0.5227, 0.5, 0.4506, 0.5, 0.4506, 0.2171, 0.5227, 0.2171, 0.5227, 0.25, 0.4506, 0.25, 0.625, 0.75, 0.875, 0.75, 0.875, 0.75, 0.625, 0.75, 0.5984, 0.75, 0.625, 0.75, 0.625, 0.75, 0.5984, 0.75, 0.625, 0.75, 0.875, 0.75, 0.875, 0.75, 0.625, 0.75, 0.5227, 1.0, 0.5227, 0.75, 0.5227, 0.75, 0.5227, 1.0, 0.5447, 0.75, 0.5984, 0.75, 0.5984, 0.75, 0.5447, 0.75, 0.5447, 0.75, 0.5984, 0.75, 0.5984, 1.0, 0.5447, 1.0, 0.625, 0.0, 0.5984, 0.0, 0.5984, 0.0, 0.625, 0.0, 0.5447, 0.6451, 0.5984, 0.6451, 0.5984, 0.75, 0.5447, 0.75, 0.5447, 0.25, 0.5984, 0.25, 0.5984, 0.5, 0.5447, 0.5, 0.5447, 0.2171, 0.5984, 0.2171, 0.5984, 0.25, 0.5447, 0.25, 0.5984, 0.75, 0.625, 0.75, 0.625, 1.0, 0.5984, 1.0, 0.5984, 1.0, 0.5984, 0.75, 0.5984, 0.75, 0.5984, 1.0, 0.5984, 0.75, 0.625, 0.75, 0.625, 0.75, 0.5984, 0.75, 0.625, 0.0, 0.5984, 0.0, 0.5984, 0.0, 0.625, 0.0, 0.5227, 0.2171, 0.5447, 0.2171, 0.5447, 0.25, 0.5227, 0.25, 0.5227, 0.25, 0.5447, 0.25, 0.5447, 0.5, 0.5227, 0.5, 0.5227, 0.6451, 0.5447, 0.6451, 0.5447, 0.75, 0.5227, 0.75, 0.5227, 1.0, 0.5227, 0.75, 0.5227, 0.75, 0.5227, 1.0, 0.5227, 0.75, 0.5447, 0.75, 0.5447, 0.75, 0.5227, 0.75, 0.5984, 0.0, 0.5447, 0.0, 0.5447, 0.0, 0.5984, 0.0, 0.5227, 0.75, 0.5447, 0.75, 0.5447, 1.0, 0.5227, 1.0, 0.5447, 0.75, 0.5447, 1.0, 0.5447, 1.0, 0.5447, 0.75, 0.5227, 0.75, 0.5447, 0.75, 0.5447, 0.75, 0.5227, 0.75, 0.5447, 0.0, 0.5227, 0.0, 0.5227, 0.0, 0.5447, 0.0, 0.5227, 0.5, 0.5447, 0.5, 0.5447, 0.5329, 0.5227, 0.5329, 0.5227, 0.2031, 0.5447, 0.2031, 0.5447, 0.2171, 0.5227, 0.2171, 0.5447, 0.2031, 0.5984, 0.2031, 0.5984, 0.2171, 0.5447, 0.2171, 0.5447, 0.5, 0.5984, 0.5, 0.5984, 0.5329, 0.5447, 0.5329, 0.4506, 0.2031, 0.5227, 0.2031, 0.5227, 0.2171, 0.4506, 0.2171, 0.4506, 0.5, 0.5227, 0.5, 0.5227, 0.5329, 0.4506, 0.5329, 0.5984, 0.25, 0.5984, 0.25, 0.5984, 0.5, 0.5984, 0.5, 0.125, 0.5, 0.375, 0.5, 0.375, 0.5329, 0.125, 0.5329, 0.5984, 0.2031, 0.625, 0.2031, 0.625, 0.2171, 0.5984, 0.2171, 0.5984, 0.0, 0.625, 0.0, 0.625, 0.1049, 0.5984, 0.1049, 0.4506, 0.0, 0.5227, 0.0, 0.5227, 0.1049, 0.4506, 0.1049, 0.5447, 0.0, 0.5984, 0.0, 0.5984, 0.1049, 0.5447, 0.1049, 0.5227, 0.0, 0.5447, 0.0, 0.5447, 0.1049, 0.5227, 0.1049, 0.5227, 0.6311, 0.5447, 0.6311, 0.5447, 0.6451, 0.5227, 0.6451, 0.5447, 0.6311, 0.5984, 0.6311, 0.5984, 0.6451, 0.5447, 0.6451, 0.4506, 0.6311, 0.5227, 0.6311, 0.5227, 0.6451, 0.4506, 0.6451, 0.625, 0.6311, 0.875, 0.6311, 0.875, 0.6451, 0.625, 0.6451, 0.125, 0.6311, 0.375, 0.6311, 0.375, 0.6451, 0.125, 0.6451, 0.5984, 0.6311, 0.625, 0.6311, 0.625, 0.6451, 0.5984, 0.6451, 0.5984, 0.5469, 0.625, 0.5469, 0.625, 0.5609, 0.5984, 0.5609, 0.5984, 0.5609, 0.625, 0.5609, 0.625, 0.589, 0.5984, 0.589, 0.5984, 0.589, 0.625, 0.589, 0.625, 0.6171, 0.5984, 0.6171, 0.125, 0.5469, 0.375, 0.5469, 0.375, 0.5609, 0.125, 0.5609, 0.125, 0.5609, 0.375, 0.5609, 0.375, 0.589, 0.125, 0.589, 0.125, 0.589, 0.375, 0.589, 0.375, 0.6171, 0.125, 0.6171, 0.625, 0.5469, 0.875, 0.5469, 0.875, 0.5609, 0.625, 0.5609, 0.625, 0.5609, 0.875, 0.5609, 0.875, 0.589, 0.625, 0.589, 0.625, 0.589, 0.875, 0.589, 0.875, 0.6171, 0.625, 0.6171, 0.4506, 0.5469, 0.5227, 0.5469, 0.5227, 0.5609, 0.4506, 0.5609, 0.4506, 0.5609, 0.5227, 0.5609, 0.5227, 0.589, 0.4506, 0.589, 0.4506, 0.589, 0.5227, 0.589, 0.5227, 0.6171, 0.4506, 0.6171, 0.5447, 0.5469, 0.5984, 0.5469, 0.5984, 0.5609, 0.5447, 0.5609, 0.5447, 0.5609, 0.5984, 0.5609, 0.5984, 0.589, 0.5447, 0.589, 0.5447, 0.589, 0.5984, 0.589, 0.5984, 0.6171, 0.5447, 0.6171, 0.5227, 0.5469, 0.5447, 0.5469, 0.5447, 0.5609, 0.5227, 0.5609, 0.5227, 0.5609, 0.5447, 0.5609, 0.5447, 0.589, 0.5227, 0.589, 0.5227, 0.589, 0.5447, 0.589, 0.5447, 0.6171, 0.5227, 0.6171, 0.5984, 0.1189, 0.625, 0.1189, 0.625, 0.1329, 0.5984, 0.1329, 0.5984, 0.1329, 0.625, 0.1329, 0.625, 0.161, 0.5984, 0.161, 0.5984, 0.161, 0.625, 0.161, 0.625, 0.1891, 0.5984, 0.1891, 0.4506, 0.1189, 0.5227, 0.1189, 0.5227, 0.1329, 0.4506, 0.1329, 0.4506, 0.1329, 0.5227, 0.1329, 0.5227, 0.161, 0.4506, 0.161, 0.4506, 0.161, 0.5227, 0.161, 0.5227, 0.1891, 0.4506, 0.1891, 0.5447, 0.1189, 0.5984, 0.1189, 0.5984, 0.1329, 0.5447, 0.1329, 0.5447, 0.1329, 0.5984, 0.1329, 0.5984, 0.161, 0.5447, 0.161, 0.5447, 0.161, 0.5984, 0.161, 0.5984, 0.1891, 0.5447, 0.1891, 0.5227, 0.1189, 0.5447, 0.1189, 0.5447, 0.1329, 0.5227, 0.1329, 0.5227, 0.1329, 0.5447, 0.1329, 0.5447, 0.161, 0.5227, 0.161, 0.5227, 0.161, 0.5447, 0.161, 0.5447, 0.1891, 0.5227, 0.1891, 0.4506, 0.2171, 0.375, 0.2171, 0.375, 0.2171, 0.4506, 0.2171, 0.4506, 0.6311, 0.4506, 0.6451, 0.4506, 0.6451, 0.4506, 0.6311, 0.4506, 0.1891, 0.4506, 0.2031, 0.4506, 0.2031, 0.4506, 0.1891, 0.4506, 0.5469, 0.4506, 0.5609, 0.4506, 0.5609, 0.4506, 0.5469, 0.375, 0.6311, 0.375, 0.6171, 0.4506, 0.6171, 0.4506, 0.6311, 0.125, 0.6171, 0.125, 0.6311, 0.125, 0.6311, 0.125, 0.6171, 0.4506, 0.5329, 0.4506, 0.5469, 0.4506, 0.5469, 0.4506, 0.5329, 0.375, 0.0, 0.4506, 0.0, 0.4506, 0.1049, 0.375, 0.1049, 0.375, 0.5, 0.4506, 0.5, 0.4506, 0.5329, 0.375, 0.5329, 0.4506, 0.6171, 0.4506, 0.6311, 0.4506, 0.6311, 0.4506, 0.6171, 0.375, 0.2171, 0.4506, 0.2171, 0.4506, 0.25, 0.375, 0.25, 0.375, 0.25, 0.4506, 0.25, 0.4506, 0.5, 0.375, 0.5, 0.375, 0.6451, 0.4506, 0.6451, 0.4506, 0.75, 0.375, 0.75, 0.375, 0.75, 0.4506, 0.75, 0.4506, 1.0, 0.375, 1.0, 0.4506, 0.5609, 0.4506, 0.589, 0.4506, 0.589, 0.4506, 0.5609, 0.375, 0.1891, 0.4506, 0.1891, 0.4506, 0.2031, 0.375, 0.2031, 0.375, 0.1049, 0.4506, 0.1049, 0.4506, 0.1189, 0.375, 0.1189, 0.375, 0.6171, 0.375, 0.589, 0.4506, 0.589, 0.4506, 0.6171, 0.375, 0.589, 0.375, 0.5609, 0.4506, 0.5609, 0.4506, 0.589, 0.375, 0.2031, 0.4506, 0.2031, 0.4506, 0.2171, 0.375, 0.2171, 0.375, 0.5469, 0.375, 0.5329, 0.4506, 0.5329, 0.4506, 0.5469, 0.375, 0.161, 0.4506, 0.161, 0.4506, 0.1891, 0.375, 0.1891, 0.4506, 0.1049, 0.4506, 0.1189, 0.4506, 0.1189, 0.4506, 0.1049, 0.4506, 0.589, 0.4506, 0.6171, 0.4506, 0.6171, 0.4506, 0.589, 0.375, 0.1189, 0.4506, 0.1189, 0.4506, 0.1329, 0.375, 0.1329, 0.375, 0.1329, 0.4506, 0.1329, 0.4506, 0.161, 0.375, 0.161, 0.4506, 0.6451, 0.375, 0.6451, 0.375, 0.6451, 0.4506, 0.6451, 0.4506, 0.1189, 0.4506, 0.1329, 0.4506, 0.1329, 0.4506, 0.1189, 0.5227, 0.1049, 0.5447, 0.1049, 0.5447, 0.1189, 0.5227, 0.1189, 0.5447, 0.1049, 0.5984, 0.1049, 0.5984, 0.1189, 0.5447, 0.1189, 0.4506, 0.1049, 0.5227, 0.1049, 0.5227, 0.1189, 0.4506, 0.1189, 0.5984, 0.1049, 0.625, 0.1049, 0.625, 0.1189, 0.5984, 0.1189, 0.5984, 0.6171, 0.625, 0.6171, 0.625, 0.6311, 0.5984, 0.6311, 0.125, 0.6171, 0.375, 0.6171, 0.375, 0.6311, 0.125, 0.6311, 0.625, 0.6171, 0.875, 0.6171, 0.875, 0.6311, 0.625, 0.6311, 0.4506, 0.6171, 0.5227, 0.6171, 0.5227, 0.6311, 0.4506, 0.6311, 0.5447, 0.6171, 0.5984, 0.6171, 0.5984, 0.6311, 0.5447, 0.6311, 0.5227, 0.6171, 0.5447, 0.6171, 0.5447, 0.6311, 0.5227, 0.6311, 0.125, 0.5469, 0.125, 0.5609, 0.125, 0.5609, 0.125, 0.5469, 0.375, 0.6451, 0.375, 0.6311, 0.4506, 0.6311, 0.4506, 0.6451, 0.4506, 0.1329, 0.4506, 0.161, 0.4506, 0.161, 0.4506, 0.1329, 0.4506, 0.5469, 0.4506, 0.5609, 0.375, 0.5609, 0.375, 0.5469, 0.5227, 0.5329, 0.5447, 0.5329, 0.5447, 0.5469, 0.5227, 0.5469, 0.5447, 0.5329, 0.5984, 0.5329, 0.5984, 0.5469, 0.5447, 0.5469, 0.4506, 0.5329, 0.5227, 0.5329, 0.5227, 0.5469, 0.4506, 0.5469, 0.625, 0.5329, 0.875, 0.5329, 0.875, 0.5469, 0.625, 0.5469, 0.125, 0.5329, 0.375, 0.5329, 0.375, 0.5469, 0.125, 0.5469, 0.5984, 0.5329, 0.625, 0.5329, 0.625, 0.5469, 0.5984, 0.5469, 0.5984, 0.1891, 0.625, 0.1891, 0.625, 0.2031, 0.5984, 0.2031, 0.4506, 0.1891, 0.5227, 0.1891, 0.5227, 0.2031, 0.4506, 0.2031, 0.5447, 0.1891, 0.5984, 0.1891, 0.5984, 0.2031, 0.5447, 0.2031, 0.5227, 0.1891, 0.5447, 0.1891, 0.5447, 0.2031, 0.5227, 0.2031, 0.375, 0.5329, 0.4506, 0.5329, 0.4506, 0.5329, 0.375, 0.5329, 0.375, 0.5469, 0.375, 0.5329, 0.375, 0.5329, 0.375, 0.5469, 0.4506, 0.2031, 0.4506, 0.2171, 0.4506, 0.2171, 0.4506, 0.2031, 0.125, 0.5609, 0.125, 0.589, 0.125, 0.589, 0.125, 0.5609, 0.375, 0.6311, 0.375, 0.6171, 0.375, 0.6171, 0.375, 0.6311, 0.375, 0.5609, 0.375, 0.5469, 0.375, 0.5469, 0.375, 0.5609, 0.125, 0.589, 0.125, 0.6171, 0.125, 0.6171, 0.125, 0.589, 0.375, 0.6171, 0.375, 0.589, 0.375, 0.589, 0.375, 0.6171, 0.375, 0.1049, 0.4506, 0.1049, 0.4506, 0.1049, 0.375, 0.1049, 0.375, 0.589, 0.375, 0.5609, 0.375, 0.5609, 0.375, 0.589, 0.375, 0.6451, 0.375, 0.6311, 0.375, 0.6311, 0.375, 0.6451, 0.125, 0.6311, 0.125, 0.6451, 0.125, 0.6451, 0.125, 0.6311, 0.125, 0.5329, 0.125, 0.5469, 0.125, 0.5469, 0.125, 0.5329, 0.4506, 0.161, 0.4506, 0.1891, 0.4506, 0.1891, 0.4506, 0.161, 0.875, 0.5237, 0.625, 0.5237, 0.625, 0.5, 0.875, 0.5, 0.625, 0.25, 0.625, 0.5, 0.5984, 0.5, 0.5984, 0.25, 0.625, 0.5237, 0.875, 0.5237, 0.875, 0.5329, 0.625, 0.5329])
me_cylinder.use_remesh_fix_poles = True
me_cylinder.use_remesh_preserve_attributes = False
me_cylinder.use_mirror_vertex_groups = False
me_cylinder.update()
me_cylinder_001 = bpy.data.meshes.new('Cylinder.001')
me_cylinder_001.from_pydata([(5.861, 0.2977, -12.54), (5.861, 0.1232, -12.66), (5.861, 0.006562, -12.83), (5.861, -0.03439, -13.04), (5.861, 0.006562, -13.25), (5.861, 0.1232, -13.42), (5.861, 0.2977, -13.54), (5.861, 0.5035, -13.58), (5.861, 0.7094, -13.54), (5.861, 0.8839, -13.42), (5.861, 1.001, -13.25), (5.861, 1.041, -13.04), (5.861, 1.001, -12.83), (5.861, 0.8839, -12.66), (5.861, 0.7094, -12.54), (5.861, 0.5035, -12.5), (5.433, 0.5035, -12.5), (5.53, 0.5035, -12.4), (5.462, 0.5035, -12.43), (5.903, 0.5035, -12.5), (5.806, 0.5035, -12.4), (5.875, 0.5035, -12.43), (5.433, 0.7094, -12.54), (5.53, 0.7473, -12.45), (5.462, 0.7362, -12.48), (5.903, 0.7094, -12.54), (5.806, 0.7473, -12.45), (5.875, 0.7362, -12.48), (5.433, 0.8839, -12.66), (5.53, 0.9539, -12.59), (5.462, 0.9334, -12.61), (5.903, 0.8839, -12.66), (5.806, 0.9539, -12.59), (5.875, 0.9334, -12.61), (5.433, 1.001, -12.83), (5.53, 1.092, -12.8), (5.462, 1.065, -12.81), (5.903, 1.001, -12.83), (5.806, 1.092, -12.8), (5.875, 1.065, -12.81), (5.433, 1.041, -13.04), (5.53, 1.14, -13.04), (5.462, 1.111, -13.04), (5.903, 1.041, -13.04), (5.806, 1.14, -13.04), (5.875, 1.111, -13.04), (5.433, 1.001, -13.25), (5.53, 1.092, -13.28), (5.462, 1.065, -13.27), (5.903, 1.001, -13.25), (5.806, 1.092, -13.28), (5.875, 1.065, -13.27), (5.433, 0.8839, -13.42), (5.53, 0.9539, -13.49), (5.462, 0.9334, -13.47), (5.903, 0.8839, -13.42), (5.806, 0.9539, -13.49), (5.875, 0.9334, -13.47), (5.433, 0.7094, -13.54), (5.53, 0.7473, -13.63), (5.462, 0.7362, -13.6), (5.903, 0.7094, -13.54), (5.806, 0.7473, -13.63), (5.875, 0.7362, -13.6), (5.433, 0.5035, -13.58), (5.53, 0.5035, -13.68), (5.462, 0.5035, -13.65), (5.903, 0.5035, -13.58), (5.806, 0.5035, -13.68), (5.875, 0.5035, -13.65), (5.433, 0.2977, -13.54), (5.53, 0.2598, -13.63), (5.462, 0.2709, -13.6), (5.903, 0.2977, -13.54), (5.806, 0.2598, -13.63), (5.875, 0.2709, -13.6), (5.433, 0.1232, -13.42), (5.53, 0.05321, -13.49), (5.462, 0.0737, -13.47), (5.903, 0.1232, -13.42), (5.806, 0.05321, -13.49), (5.875, 0.0737, -13.47), (5.433, 0.006562, -13.25), (5.53, -0.08485, -13.28), (5.462, -0.05807, -13.27), (5.903, 0.006562, -13.25), (5.806, -0.08485, -13.28), (5.875, -0.05807, -13.27), (5.433, -0.03439, -13.04), (5.53, -0.1333, -13.04), (5.462, -0.1043, -13.04), (5.903, -0.03439, -13.04), (5.806, -0.1333, -13.04), (5.875, -0.1043, -13.04), (5.433, 0.006562, -12.83), (5.53, -0.08485, -12.8), (5.462, -0.05807, -12.81), (5.903, 0.006562, -12.83), (5.806, -0.08485, -12.8), (5.875, -0.05807, -12.81), (5.433, 0.1232, -12.66), (5.53, 0.05321, -12.59), (5.462, 0.0737, -12.61), (5.903, 0.1232, -12.66), (5.806, 0.05321, -12.59), (5.875, 0.0737, -12.61), (5.433, 0.2977, -12.54), (5.53, 0.2598, -12.45), (5.462, 0.2709, -12.48), (5.903, 0.2977, -12.54), (5.806, 0.2598, -12.45), (5.875, 0.2709, -12.48), (5.989, 0.4683, -12.95), (5.989, 0.5035, -12.95), (5.989, 0.4383, -12.97), (5.989, 0.4183, -13.0), (5.989, 0.4113, -13.04), (5.989, 0.4183, -13.07), (5.989, 0.4383, -13.1), (5.989, 0.4683, -13.12), (5.989, 0.5035, -13.13), (5.989, 0.5388, -13.12), (5.989, 0.5688, -13.1), (5.989, 0.5888, -13.07), (5.989, 0.5958, -13.04), (5.989, 0.5888, -13.0), (5.989, 0.5688, -12.97), (5.989, 0.5388, -12.95)], [], [(107, 110, 20, 17), (29, 32, 38, 35), (35, 38, 44, 41), (41, 44, 50, 47), (47, 50, 56, 53), (53, 56, 62, 59), (59, 62, 68, 65), (65, 68, 74, 71), (71, 74, 80, 77), (77, 80, 86, 83), (83, 86, 92, 89), (89, 92, 98, 95), (95, 98, 104, 101), (101, 104, 110, 107), (23, 26, 32, 29), (6, 7, 120, 119), (25, 19, 15, 14), (17, 20, 26, 23), (17, 23, 24, 18), (18, 24, 22, 16), (26, 20, 21, 27), (27, 21, 19, 25), (23, 29, 30, 24), (24, 30, 28, 22), (32, 26, 27, 33), (33, 27, 25, 31), (29, 35, 36, 30), (30, 36, 34, 28), (38, 32, 33, 39), (39, 33, 31, 37), (35, 41, 42, 36), (36, 42, 40, 34), (44, 38, 39, 45), (45, 39, 37, 43), (41, 47, 48, 42), (42, 48, 46, 40), (50, 44, 45, 51), (51, 45, 43, 49), (47, 53, 54, 48), (48, 54, 52, 46), (56, 50, 51, 57), (57, 51, 49, 55), (53, 59, 60, 54), (54, 60, 58, 52), (62, 56, 57, 63), (63, 57, 55, 61), (59, 65, 66, 60), (60, 66, 64, 58), (68, 62, 63, 69), (69, 63, 61, 67), (65, 71, 72, 66), (66, 72, 70, 64), (74, 68, 69, 75), (75, 69, 67, 73), (71, 77, 78, 72), (72, 78, 76, 70), (80, 74, 75, 81), (81, 75, 73, 79), (77, 83, 84, 78), (78, 84, 82, 76), (86, 80, 81, 87), (87, 81, 79, 85), (83, 89, 90, 84), (84, 90, 88, 82), (92, 86, 87, 93), (93, 87, 85, 91), (89, 95, 96, 90), (90, 96, 94, 88), (98, 92, 93, 99), (99, 93, 91, 97), (95, 101, 102, 96), (96, 102, 100, 94), (104, 98, 99, 105), (105, 99, 97, 103), (101, 107, 108, 102), (102, 108, 106, 100), (110, 104, 105, 111), (111, 105, 103, 109), (107, 17, 18, 108), (108, 18, 16, 106), (20, 110, 111, 21), (21, 111, 109, 19), (16, 22, 28, 34, 40, 46, 52, 58, 64, 70, 76, 82, 88, 94, 100, 106), (43, 37, 12, 11), (61, 55, 9, 8), (79, 73, 6, 5), (97, 91, 3, 2), (31, 25, 14, 13), (49, 43, 11, 10), (67, 61, 8, 7), (85, 79, 5, 4), (103, 97, 2, 1), (37, 31, 13, 12), (19, 109, 0, 15), (55, 49, 10, 9), (73, 67, 7, 6), (91, 85, 4, 3), (109, 103, 1, 0), (127, 113, 112, 114, 115, 116, 117, 118, 119, 120, 121, 122, 123, 124, 125, 126), (15, 0, 112, 113), (14, 15, 113, 127), (7, 8, 121, 120), (0, 1, 114, 112), (8, 9, 122, 121), (1, 2, 115, 114), (9, 10, 123, 122), (2, 3, 116, 115), (10, 11, 124, 123), (3, 4, 117, 116), (11, 12, 125, 124), (4, 5, 118, 117), (12, 13, 126, 125), (5, 6, 119, 118), (13, 14, 127, 126)])
me_cylinder_001.polygons.foreach_set('use_smooth', [True] * 114)
_uv = me_cylinder_001.uv_layers.new(name='UVMap')
_uv.uv.foreach_set('vector', [0.0625, 0.6033, 0.0625, 0.8967, 0.0, 0.8967, 0.0, 0.6033, 0.875, 0.6033, 0.875, 0.8967, 0.8125, 0.8967, 0.8125, 0.6033, 0.8125, 0.6033, 0.8125, 0.8967, 0.75, 0.8967, 0.75, 0.6033, 0.75, 0.6033, 0.75, 0.8967, 0.6875, 0.8967, 0.6875, 0.6033, 0.6875, 0.6033, 0.6875, 0.8967, 0.625, 0.8967, 0.625, 0.6033, 0.625, 0.6033, 0.625, 0.8967, 0.5625, 0.8967, 0.5625, 0.6033, 0.5625, 0.6033, 0.5625, 0.8967, 0.5, 0.8967, 0.5, 0.6033, 0.5, 0.6033, 0.5, 0.8967, 0.4375, 0.8967, 0.4375, 0.6033, 0.4375, 0.6033, 0.4375, 0.8967, 0.375, 0.8967, 0.375, 0.6033, 0.375, 0.6033, 0.375, 0.8967, 0.3125, 0.8967, 0.3125, 0.6033, 0.3125, 0.6033, 0.3125, 0.8967, 0.25, 0.8967, 0.25, 0.6033, 0.25, 0.6033, 0.25, 0.8967, 0.1875, 0.8967, 0.1875, 0.6033, 0.1875, 0.6033, 0.1875, 0.8967, 0.125, 0.8967, 0.125, 0.6033, 0.125, 0.6033, 0.125, 0.8967, 0.0625, 0.8967, 0.0625, 0.6033, 0.9375, 0.6033, 0.9375, 0.8967, 0.875, 0.8967, 0.875, 0.6033, 0.4474, 0.03844, 0.5058, 0.0143, 0.5321, 0.1466, 0.5225, 0.1506, 0.588, 0.9364, 0.5104, 0.9519, 0.5104, 0.9519, 0.588, 0.9364, 1.0, 0.6033, 1.0, 0.8967, 0.9375, 0.8967, 0.9375, 0.6033, 1.0, 0.6033, 0.9375, 0.6033, 0.9389, 0.5, 0.9986, 0.5, 0.5118, 0.9887, 0.5995, 0.9713, 0.5873, 0.9364, 0.5097, 0.9519, 0.9375, 0.8967, 1.0, 0.8967, 0.9986, 1.0, 0.9389, 1.0, 0.6002, 0.9713, 0.5125, 0.9887, 0.5104, 0.9519, 0.588, 0.9364, 0.9375, 0.6033, 0.875, 0.6033, 0.8764, 0.5, 0.9361, 0.5, 0.6033, 0.9697, 0.6777, 0.9201, 0.6531, 0.8925, 0.5873, 0.9364, 0.875, 0.8967, 0.9375, 0.8967, 0.9361, 1.0, 0.8764, 1.0, 0.6784, 0.9201, 0.604, 0.9697, 0.588, 0.9364, 0.6538, 0.8925, 0.875, 0.6033, 0.8125, 0.6033, 0.8139, 0.5, 0.8736, 0.5, 0.6806, 0.9171, 0.7303, 0.8428, 0.697, 0.8267, 0.6531, 0.8925, 0.8125, 0.8967, 0.875, 0.8967, 0.8736, 1.0, 0.8139, 1.0, 0.731, 0.8428, 0.6813, 0.9171, 0.6538, 0.8925, 0.6977, 0.8267, 0.8125, 0.6033, 0.75, 0.6033, 0.7514, 0.5, 0.8111, 0.5, 0.7319, 0.8389, 0.7493, 0.7513, 0.7124, 0.7492, 0.697, 0.8267, 0.75, 0.8967, 0.8125, 0.8967, 0.8111, 1.0, 0.7514, 1.0, 0.75, 0.7513, 0.7326, 0.8389, 0.6977, 0.8267, 0.7131, 0.7492, 0.75, 0.6033, 0.6875, 0.6033, 0.6889, 0.5, 0.7486, 0.5, 0.7493, 0.7471, 0.7319, 0.6594, 0.697, 0.6716, 0.7124, 0.7492, 0.6875, 0.8967, 0.75, 0.8967, 0.7486, 1.0, 0.6889, 1.0, 0.7326, 0.6594, 0.75, 0.7471, 0.7131, 0.7492, 0.6977, 0.6716, 0.6875, 0.6033, 0.625, 0.6033, 0.6264, 0.5, 0.6861, 0.5, 0.7303, 0.6555, 0.6806, 0.5812, 0.6531, 0.6058, 0.697, 0.6716, 0.625, 0.8967, 0.6875, 0.8967, 0.6861, 1.0, 0.6264, 1.0, 0.6813, 0.5812, 0.731, 0.6555, 0.6977, 0.6716, 0.6538, 0.6058, 0.625, 0.6033, 0.5625, 0.6033, 0.5639, 0.5, 0.6236, 0.5, 0.6777, 0.5783, 0.6033, 0.5286, 0.5873, 0.5619, 0.6531, 0.6058, 0.5625, 0.8967, 0.625, 0.8967, 0.6236, 1.0, 0.5639, 1.0, 0.604, 0.5286, 0.6784, 0.5783, 0.6538, 0.6058, 0.588, 0.5619, 0.5625, 0.6033, 0.5, 0.6033, 0.5014, 0.5, 0.5611, 0.5, 0.5995, 0.527, 0.5118, 0.5096, 0.5097, 0.5464, 0.5873, 0.5619, 0.5, 0.8967, 0.5625, 0.8967, 0.5611, 1.0, 0.5014, 1.0, 0.5125, 0.5096, 0.6002, 0.527, 0.588, 0.5619, 0.5104, 0.5464, 0.5, 0.6033, 0.4375, 0.6033, 0.4389, 0.5, 0.4986, 0.5, 0.5076, 0.5096, 0.42, 0.527, 0.4321, 0.5619, 0.5097, 0.5464, 0.4375, 0.8967, 0.5, 0.8967, 0.4986, 1.0, 0.4389, 1.0, 0.4207, 0.527, 0.5083, 0.5096, 0.5104, 0.5464, 0.4329, 0.5619, 0.4375, 0.6033, 0.375, 0.6033, 0.3764, 0.5, 0.4361, 0.5, 0.4161, 0.5286, 0.3418, 0.5783, 0.3664, 0.6058, 0.4321, 0.5619, 0.375, 0.8967, 0.4375, 0.8967, 0.4361, 1.0, 0.3764, 1.0, 0.3425, 0.5783, 0.4168, 0.5286, 0.4329, 0.5619, 0.3671, 0.6058, 0.375, 0.6033, 0.3125, 0.6033, 0.3139, 0.5, 0.3736, 0.5, 0.3388, 0.5812, 0.2892, 0.6555, 0.3224, 0.6716, 0.3664, 0.6058, 0.3125, 0.8967, 0.375, 0.8967, 0.3736, 1.0, 0.3139, 1.0, 0.2899, 0.6555, 0.3395, 0.5812, 0.3671, 0.6058, 0.3231, 0.6716, 0.3125, 0.6033, 0.25, 0.6033, 0.2514, 0.5, 0.3111, 0.5, 0.2876, 0.6594, 0.2701, 0.7471, 0.307, 0.7492, 0.3224, 0.6716, 0.25, 0.8967, 0.3125, 0.8967, 0.3111, 1.0, 0.2514, 1.0, 0.2708, 0.7471, 0.2883, 0.6594, 0.3231, 0.6716, 0.3077, 0.7492, 0.25, 0.6033, 0.1875, 0.6033, 0.1889, 0.5, 0.2486, 0.5, 0.2701, 0.7513, 0.2876, 0.8389, 0.3224, 0.8267, 0.307, 0.7492, 0.1875, 0.8967, 0.25, 0.8967, 0.2486, 1.0, 0.1889, 1.0, 0.2883, 0.8389, 0.2708, 0.7513, 0.3077, 0.7492, 0.3231, 0.8267, 0.1875, 0.6033, 0.125, 0.6033, 0.1264, 0.5, 0.1861, 0.5, 0.2892, 0.8428, 0.3388, 0.9171, 0.3664, 0.8925, 0.3224, 0.8267, 0.125, 0.8967, 0.1875, 0.8967, 0.1861, 1.0, 0.1264, 1.0, 0.3395, 0.9171, 0.2899, 0.8428, 0.3231, 0.8267, 0.3671, 0.8925, 0.125, 0.6033, 0.0625, 0.6033, 0.06392, 0.5, 0.1236, 0.5, 0.3418, 0.9201, 0.4161, 0.9697, 0.4321, 0.9364, 0.3664, 0.8925, 0.0625, 0.8967, 0.125, 0.8967, 0.1236, 1.0, 0.06392, 1.0, 0.4168, 0.9697, 0.3425, 0.9201, 0.3671, 0.8925, 0.4329, 0.9364, 0.0625, 0.6033, 0.0, 0.6033, 0.001422, 0.5, 0.06108, 0.5, 0.42, 0.9713, 0.5076, 0.9887, 0.5097, 0.9519, 0.4321, 0.9364, 0.0, 0.8967, 0.0625, 0.8967, 0.06108, 1.0, 0.001422, 1.0, 0.5083, 0.9887, 0.4207, 0.9713, 0.4329, 0.9364, 0.5104, 0.9519, 0.5097, 0.9519, 0.5873, 0.9364, 0.6531, 0.8925, 0.697, 0.8267, 0.7124, 0.7492, 0.697, 0.6716, 0.6531, 0.6058, 0.5873, 0.5619, 0.5097, 0.5464, 0.4321, 0.5619, 0.3664, 0.6058, 0.3224, 0.6716, 0.307, 0.7492, 0.3224, 0.8267, 0.3664, 0.8925, 0.4321, 0.9364, 0.7131, 0.7492, 0.6977, 0.8267, 0.6977, 0.8267, 0.7131, 0.7492, 0.588, 0.5619, 0.6538, 0.6058, 0.6538, 0.6058, 0.588, 0.5619, 0.3671, 0.6058, 0.4329, 0.5619, 0.4329, 0.5619, 0.3671, 0.6058, 0.3231, 0.8267, 0.3077, 0.7492, 0.3077, 0.7492, 0.3231, 0.8267, 0.6538, 0.8925, 0.588, 0.9364, 0.588, 0.9364, 0.6538, 0.8925, 0.6977, 0.6716, 0.7131, 0.7492, 0.7131, 0.7492, 0.6977, 0.6716, 0.5104, 0.5464, 0.588, 0.5619, 0.588, 0.5619, 0.5104, 0.5464, 0.3231, 0.6716, 0.3671, 0.6058, 0.3671, 0.6058, 0.3231, 0.6716, 0.3671, 0.8925, 0.3231, 0.8267, 0.3231, 0.8267, 0.3671, 0.8925, 0.6977, 0.8267, 0.6538, 0.8925, 0.6538, 0.8925, 0.6977, 0.8267, 0.5104, 0.9519, 0.4329, 0.9364, 0.4329, 0.9364, 0.5104, 0.9519, 0.6538, 0.6058, 0.6977, 0.6716, 0.6977, 0.6716, 0.6538, 0.6058, 0.4329, 0.5619, 0.5104, 0.5464, 0.5104, 0.5464, 0.4329, 0.5619, 0.3077, 0.7492, 0.3231, 0.6716, 0.3231, 0.6716, 0.3077, 0.7492, 0.4329, 0.9364, 0.3671, 0.8925, 0.3671, 0.8925, 0.4329, 0.9364, 0.552, 0.1952, 0.5423, 0.1991, 0.5319, 0.1991, 0.5223, 0.1951, 0.5149, 0.1877, 0.511, 0.178, 0.5111, 0.1676, 0.5151, 0.158, 0.5225, 0.1506, 0.5321, 0.1466, 0.5426, 0.1467, 0.5522, 0.1507, 0.5595, 0.1581, 0.5634, 0.1678, 0.5634, 0.1782, 0.5594, 0.1878, 0.5688, 0.3315, 0.5056, 0.3315, 0.5319, 0.1991, 0.5423, 0.1991, 0.6272, 0.3073, 0.5688, 0.3315, 0.5423, 0.1991, 0.552, 0.1952, 0.5058, 0.0143, 0.5689, 0.01432, 0.5426, 0.1467, 0.5321, 0.1466, 0.5056, 0.3315, 0.4473, 0.3074, 0.5223, 0.1951, 0.5319, 0.1991, 0.5689, 0.01432, 0.6271, 0.03849, 0.5522, 0.1507, 0.5426, 0.1467, 0.4473, 0.3074, 0.4027, 0.2628, 0.5149, 0.1877, 0.5223, 0.1951, 0.6271, 0.03849, 0.6717, 0.08313, 0.5595, 0.1581, 0.5522, 0.1507, 0.4027, 0.2628, 0.3786, 0.2045, 0.511, 0.178, 0.5149, 0.1877, 0.6717, 0.08313, 0.6958, 0.1415, 0.5634, 0.1678, 0.5595, 0.1581, 0.3786, 0.2045, 0.3786, 0.1414, 0.5111, 0.1676, 0.511, 0.178, 0.6958, 0.1415, 0.6958, 0.2045, 0.5634, 0.1782, 0.5634, 0.1678, 0.3786, 0.1414, 0.4027, 0.08306, 0.5151, 0.158, 0.5111, 0.1676, 0.6958, 0.2045, 0.6717, 0.2627, 0.5594, 0.1878, 0.5634, 0.1782, 0.4027, 0.08306, 0.4474, 0.03844, 0.5225, 0.1506, 0.5151, 0.158, 0.6717, 0.2627, 0.6272, 0.3073, 0.552, 0.1952, 0.5594, 0.1878])
me_cylinder_001.use_remesh_fix_poles = True
me_cylinder_001.use_remesh_preserve_attributes = False
me_cylinder_001.use_mirror_vertex_groups = False
me_cylinder_001.update()

# ---- objects
ob_cube = bpy.data.objects.new('Cube', me_cube)
ob_cover = bpy.data.objects.new('Cover', me_cube_001)
ob_cylinder = bpy.data.objects.new('Cylinder', me_cylinder)
ob_wheels = bpy.data.objects.new('Wheels', me_cylinder_001)

# ---- transforms, parenting, visibility, modifiers, constraints
ob_cube.location = (0.0, 0.0, 0.0)
ob_cube.lock_rotations_4d = False
ob_cube.empty_display_type = 'ARROWS'
ob_cube.lineart.crease_threshold = 0.0
_m = ob_cube.modifiers.new('Mirror', 'MIRROR')
_m = ob_cube.modifiers.new('EdgeSplit', 'EDGE_SPLIT')
ob_cover.location = (0.0, 0.0, 0.0)
ob_cover.lock_rotations_4d = False
ob_cover.empty_display_type = 'ARROWS'
ob_cover.lineart.crease_threshold = 0.0
_m = ob_cover.modifiers.new('Mirror', 'MIRROR')
_m = ob_cover.modifiers.new('EdgeSplit', 'EDGE_SPLIT')
ob_cylinder.location = (0.0, 0.01361, -4.681)
ob_cylinder.lineart.crease_threshold = 0.0
_m = ob_cylinder.modifiers.new('EdgeSplit', 'EDGE_SPLIT')
_m.split_angle = 1.356
ob_wheels.location = (0.0, 0.0, 0.2537)
ob_wheels.lineart.crease_threshold = 0.0
_m = ob_wheels.modifiers.new('Mirror', 'MIRROR')
_m = ob_wheels.modifiers.new('EdgeSplit', 'EDGE_SPLIT')

# ---- collection membership
col_collection.objects.link(ob_cube)
col_collection.objects.link(ob_cover)
col_collection.objects.link(ob_cylinder)
col_collection.objects.link(ob_wheels)

# ---- scene / render settings (as saved in the file)
scene.frame_start = 1; scene.frame_end = 250; scene.frame_set(1)
scene.render.engine = 'BLENDER_EEVEE_NEXT'
scene.cycles.use_denoising = False
scene.cycles.samples = 128
scene.cycles.sampling_pattern = 'TABULATED_SOBOL'
scene.cycles.use_adaptive_sampling = False
scene.cycles.use_light_tree = False
scene.view_settings.view_transform = 'Filmic'
bpy.context.view_layer.update()

# ---- added for rendering (the .blend has no active camera and no usable light): camera, sun
cam_auto = bpy.data.cameras.new('AutoCamera')
cam_auto.lens = 50.0
cam_auto.sensor_width = 36.0
cam_auto.clip_end = 1000.0
ob_auto_camera = bpy.data.objects.new('AutoCamera', cam_auto)
scene.collection.objects.link(ob_auto_camera)
ob_auto_camera.location = (23.5054, -28.6947, 13.8028)
ob_auto_camera.rotation_euler = (1.09748, -7.21219e-08, 0.694738)
scene.camera = ob_auto_camera
light_auto_sun = bpy.data.lights.new('AutoSun', 'SUN')
light_auto_sun.energy = 3.0
light_auto_sun.angle = 0.0523599
ob_auto_sun = bpy.data.objects.new('AutoSun', light_auto_sun)
scene.collection.objects.link(ob_auto_sun)
ob_auto_sun.rotation_euler = (0.872665, 0.174533, 0.523599)
bpy.context.view_layer.update()

